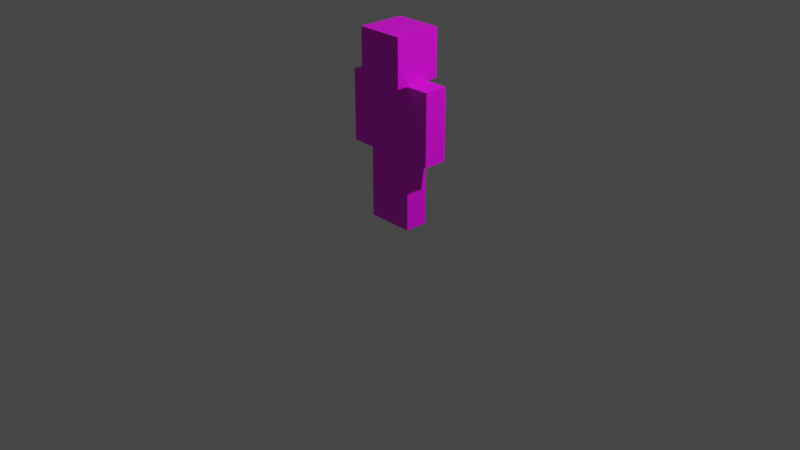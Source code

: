 # Source: untitled.blend  (saved by Blender 3.6.11; exported with 4.5.12 LTS)
import bpy
from mathutils import Matrix  # noqa: F401  (used for matrix-valued properties, if any)

bpy.ops.wm.read_factory_settings(use_empty=True)
scene = bpy.context.scene
scene.name = 'Scene'

# ---- collections
col_collection = bpy.data.collections.new('Collection'); scene.collection.children.link(col_collection)

# ---- images (referenced by path relative to the original .blend; pixels are not part of the script)
import os
ASSET_DIR = os.environ.get("B2B_ASSET_DIR", "")  # directory of the original .blend (textures are referenced by path, not embedded)
HERE = os.path.dirname(os.path.abspath(__file__))  # packed textures are extracted next to this script under _unpacked/

def load_image(name, relpath, width, height, colorspace="sRGB"):
    """Load a texture the original file referenced (path relative to the .blend, or extracted next to this script)."""
    p = next((c for c in (os.path.join(HERE, relpath), os.path.join(ASSET_DIR, relpath)) if relpath and os.path.exists(c)), "")
    if p:
        img = bpy.data.images.load(p, check_existing=True)
        img.name = name
    else:  # same state as the original file: an image datablock whose file is absent (Cycles renders it pink)
        img = bpy.data.images.new(name, width, height)
        img.source = "FILE"
        img.filepath = "//" + (relpath or name)
    img.colorspace_settings.name = colorspace
    return img
img_char_png = load_image('char.png', 'char.png', 1024, 1024, 'sRGB')
img_char_png_001 = load_image('char.png.001', 'char.png', 1024, 1024, 'sRGB')
img_char_png_002 = load_image('char.png.002', 'char.png', 1024, 1024, 'sRGB')
img_char_png_003 = load_image('char.png.003', 'char.png', 1024, 1024, 'sRGB')
img_char_png_004 = load_image('char.png.004', 'char.png', 1024, 1024, 'sRGB')
img_char_png_005 = load_image('char.png.005', 'char.png', 1024, 1024, 'sRGB')

# ---- materials (node trees are filled in below, after node groups)
mat_materiais = bpy.data.materials.new('Materiais')
mat_materiais.use_transparent_shadow = False
mat_materiais_001 = bpy.data.materials.new('Materiais.001')
mat_materiais_001.use_transparent_shadow = False
mat_materiais_002 = bpy.data.materials.new('Materiais.002')
mat_materiais_002.use_transparent_shadow = False
mat_materiais_003 = bpy.data.materials.new('Materiais.003')
mat_materiais_003.use_transparent_shadow = False
mat_materiais_004 = bpy.data.materials.new('Materiais.004')
mat_materiais_004.use_transparent_shadow = False
mat_materiais_005 = bpy.data.materials.new('Materiais.005')
mat_materiais_005.use_transparent_shadow = False

# ---- material node trees
mat_materiais.use_nodes = True; mat_materiais.node_tree.nodes.clear()
_N = mat_materiais.node_tree.nodes; _L = mat_materiais.node_tree.links
n0 = _N.new('ShaderNodeBsdfPrincipled'); n0.name = 'BSDF - Pré-fundamentado'; n0.location = (10, 300)
n0.distribution = 'GGX'
n0.subsurface_method = 'RANDOM_WALK_SKIN'
n0.inputs[3].default_value = 1.45
n0.inputs[27].default_value = (0.0, 0.0, 0.0, 1.0)
n0.inputs[28].default_value = 1.0
n1 = _N.new('ShaderNodeOutputMaterial'); n1.name = 'Saída de material'; n1.location = (300, 300)
n2 = _N.new('ShaderNodeTexImage'); n2.name = 'Textura de imagem'; n2.location = (-298, 296)
n2.image = img_char_png
n2.interpolation = 'Closest'
_L.new(n0.outputs[0], n1.inputs[0])
_L.new(n2.outputs[0], n0.inputs[0])
n1.is_active_output = True
mat_materiais_001.use_nodes = True; mat_materiais_001.node_tree.nodes.clear()
_N = mat_materiais_001.node_tree.nodes; _L = mat_materiais_001.node_tree.links
n0 = _N.new('ShaderNodeBsdfPrincipled'); n0.name = 'BSDF - Pré-fundamentado'; n0.location = (10, 300)
n0.distribution = 'GGX'
n0.subsurface_method = 'RANDOM_WALK_SKIN'
n0.inputs[3].default_value = 1.45
n0.inputs[27].default_value = (0.0, 0.0, 0.0, 1.0)
n0.inputs[28].default_value = 1.0
n1 = _N.new('ShaderNodeOutputMaterial'); n1.name = 'Saída de material'; n1.location = (300, 300)
n2 = _N.new('ShaderNodeTexImage'); n2.name = 'Textura de imagem'; n2.location = (-298, 296)
n2.image = img_char_png_001
n2.interpolation = 'Closest'
_L.new(n0.outputs[0], n1.inputs[0])
_L.new(n2.outputs[0], n0.inputs[0])
n1.is_active_output = True
mat_materiais_002.use_nodes = True; mat_materiais_002.node_tree.nodes.clear()
_N = mat_materiais_002.node_tree.nodes; _L = mat_materiais_002.node_tree.links
n0 = _N.new('ShaderNodeBsdfPrincipled'); n0.name = 'BSDF - Pré-fundamentado'; n0.location = (10, 300)
n0.distribution = 'GGX'
n0.subsurface_method = 'RANDOM_WALK_SKIN'
n0.inputs[3].default_value = 1.45
n0.inputs[27].default_value = (0.0, 0.0, 0.0, 1.0)
n0.inputs[28].default_value = 1.0
n1 = _N.new('ShaderNodeOutputMaterial'); n1.name = 'Saída de material'; n1.location = (300, 300)
n2 = _N.new('ShaderNodeTexImage'); n2.name = 'Textura de imagem'; n2.location = (-298, 296)
n2.image = img_char_png_002
n2.interpolation = 'Closest'
_L.new(n0.outputs[0], n1.inputs[0])
_L.new(n2.outputs[0], n0.inputs[0])
n1.is_active_output = True
mat_materiais_003.use_nodes = True; mat_materiais_003.node_tree.nodes.clear()
_N = mat_materiais_003.node_tree.nodes; _L = mat_materiais_003.node_tree.links
n0 = _N.new('ShaderNodeBsdfPrincipled'); n0.name = 'BSDF - Pré-fundamentado'; n0.location = (10, 300)
n0.distribution = 'GGX'
n0.subsurface_method = 'RANDOM_WALK_SKIN'
n0.inputs[3].default_value = 1.45
n0.inputs[27].default_value = (0.0, 0.0, 0.0, 1.0)
n0.inputs[28].default_value = 1.0
n1 = _N.new('ShaderNodeOutputMaterial'); n1.name = 'Saída de material'; n1.location = (300, 300)
n2 = _N.new('ShaderNodeTexImage'); n2.name = 'Textura de imagem'; n2.location = (-298, 296)
n2.image = img_char_png_003
n2.interpolation = 'Closest'
_L.new(n0.outputs[0], n1.inputs[0])
_L.new(n2.outputs[0], n0.inputs[0])
n1.is_active_output = True
mat_materiais_004.use_nodes = True; mat_materiais_004.node_tree.nodes.clear()
_N = mat_materiais_004.node_tree.nodes; _L = mat_materiais_004.node_tree.links
n0 = _N.new('ShaderNodeBsdfPrincipled'); n0.name = 'BSDF - Pré-fundamentado'; n0.location = (10, 300)
n0.distribution = 'GGX'
n0.subsurface_method = 'RANDOM_WALK_SKIN'
n0.inputs[3].default_value = 1.45
n0.inputs[27].default_value = (0.0, 0.0, 0.0, 1.0)
n0.inputs[28].default_value = 1.0
n1 = _N.new('ShaderNodeOutputMaterial'); n1.name = 'Saída de material'; n1.location = (300, 300)
n2 = _N.new('ShaderNodeTexImage'); n2.name = 'Textura de imagem'; n2.location = (-298, 296)
n2.image = img_char_png_004
n2.interpolation = 'Closest'
_L.new(n0.outputs[0], n1.inputs[0])
_L.new(n2.outputs[0], n0.inputs[0])
n1.is_active_output = True
mat_materiais_005.use_nodes = True; mat_materiais_005.node_tree.nodes.clear()
_N = mat_materiais_005.node_tree.nodes; _L = mat_materiais_005.node_tree.links
n0 = _N.new('ShaderNodeBsdfPrincipled'); n0.name = 'BSDF - Pré-fundamentado'; n0.location = (10, 300)
n0.distribution = 'GGX'
n0.subsurface_method = 'RANDOM_WALK_SKIN'
n0.inputs[3].default_value = 1.45
n0.inputs[27].default_value = (0.0, 0.0, 0.0, 1.0)
n0.inputs[28].default_value = 1.0
n1 = _N.new('ShaderNodeOutputMaterial'); n1.name = 'Saída de material'; n1.location = (300, 300)
n2 = _N.new('ShaderNodeTexImage'); n2.name = 'Textura de imagem'; n2.location = (-298, 296)
n2.image = img_char_png_005
n2.interpolation = 'Closest'
_L.new(n0.outputs[0], n1.inputs[0])
_L.new(n2.outputs[0], n0.inputs[0])
n1.is_active_output = True

# ---- world
world_world = bpy.data.worlds.new('World'); scene.world = world_world
world_world.use_nodes = True; world_world.node_tree.nodes.clear()
_N = world_world.node_tree.nodes; _L = world_world.node_tree.links
n0 = _N.new('ShaderNodeOutputWorld'); n0.name = 'World Output'; n0.location = (300, 300)
n1 = _N.new('ShaderNodeBackground'); n1.name = 'Background'; n1.location = (10, 300)
n1.inputs[0].default_value = (0.05088, 0.05088, 0.05088, 1.0)
_L.new(n1.outputs[0], n0.inputs[0])
n0.is_active_output = True
world_world.color = (0.05088, 0.05088, 0.05088)
world_world.use_sun_shadow = False
world_world.sun_shadow_jitter_overblur = 0.0

# ---- cameras
cam_camera = bpy.data.cameras.new('Camera')
cam_camera.clip_end = 100.0
cam_camera.ortho_scale = 7.314

# ---- lights
light_light = bpy.data.lights.new('Light', 'POINT')
light_light.transmission_factor = 0.0
light_light.energy = 1000.0
light_light.shadow_soft_size = 0.1
light_light.shadow_maximum_resolution = 0.006
light_light.use_absolute_resolution = True

# ---- meshes
me_cubo = bpy.data.meshes.new('Cubo')
me_cubo.from_pydata([(-0.125, -0.125, -0.125), (-0.125, -0.125, 0.125), (-0.125, 0.125, -0.125), (-0.125, 0.125, 0.125), (0.125, -0.125, -0.125), (0.125, -0.125, 0.125), (0.125, 0.125, -0.125), (0.125, 0.125, 0.125)], [], [(0, 1, 3, 2), (2, 3, 7, 6), (6, 7, 5, 4), (4, 5, 1, 0), (2, 6, 4, 0), (7, 3, 1, 5)])
_uv = me_cubo.uv_layers.new(name='Mapa UV')
_uv.uv.foreach_set('vector', [0.25, 7.069e-05, 0.25, 0.3749, 0.1876, 0.3749, 0.1876, 7.069e-05, 0.1875, 7.069e-05, 0.1875, 0.3749, 0.1251, 0.3749, 0.1251, 7.069e-05, 0.125, 7.068e-05, 0.125, 0.3749, 0.06257, 0.3749, 0.06257, 7.068e-05, 0.0625, 7.068e-05, 0.0625, 0.3749, 7.074e-05, 0.3749, 7.071e-05, 7.068e-05, 0.1251, 0.4999, 0.1251, 0.3751, 0.1875, 0.3751, 0.1875, 0.4999, 0.125, 0.3751, 0.125, 0.4999, 0.06257, 0.4999, 0.06257, 0.3751])
me_cubo.materials.append(mat_materiais)
me_cubo.update()
me_cubo_001 = bpy.data.meshes.new('Cubo.001')
me_cubo_001.from_pydata([(-0.125, -0.125, -0.125), (-0.125, -0.125, 0.125), (-0.125, 0.125, -0.125), (-0.125, 0.125, 0.125), (0.125, -0.125, -0.125), (0.125, -0.125, 0.125), (0.125, 0.125, -0.125), (0.125, 0.125, 0.125)], [], [(0, 1, 3, 2), (2, 3, 7, 6), (6, 7, 5, 4), (4, 5, 1, 0), (2, 6, 4, 0), (7, 3, 1, 5)])
_uv = me_cubo_001.uv_layers.new(name='Mapa UV')
_uv.uv.foreach_set('vector', [0.5, 0.5001, 0.5, 0.7499, 0.3751, 0.7499, 0.3751, 0.5001, 0.375, 0.5001, 0.375, 0.7499, 0.2501, 0.7499, 0.2501, 0.5001, 0.25, 0.5001, 0.25, 0.7499, 0.1251, 0.7499, 0.1251, 0.5001, 0.125, 0.5001, 0.125, 0.7499, 7.075e-05, 0.7499, 7.072e-05, 0.5001, 0.2501, 0.9999, 0.2501, 0.7501, 0.375, 0.7501, 0.375, 0.9999, 0.25, 0.7501, 0.25, 0.9999, 0.1251, 0.9999, 0.1251, 0.7501])
me_cubo_001.materials.append(mat_materiais_001)
me_cubo_001.update()
me_cubo_002 = bpy.data.meshes.new('Cubo.002')
me_cubo_002.from_pydata([(-0.125, -0.125, -0.125), (-0.125, -0.125, 0.125), (-0.125, 0.125, -0.125), (-0.125, 0.125, 0.125), (0.125, -0.125, -0.125), (0.125, -0.125, 0.125), (0.125, 0.125, -0.125), (0.125, 0.125, 0.125)], [], [(0, 1, 3, 2), (2, 3, 7, 6), (6, 7, 5, 4), (4, 5, 1, 0), (2, 6, 4, 0), (7, 3, 1, 5)])
_uv = me_cubo_002.uv_layers.new(name='Mapa UV')
_uv.uv.foreach_set('vector', [0.25, 7.069e-05, 0.25, 0.3749, 0.1876, 0.3749, 0.1876, 7.069e-05, 0.1875, 7.069e-05, 0.1875, 0.3749, 0.1251, 0.3749, 0.1251, 7.069e-05, 0.125, 7.068e-05, 0.125, 0.3749, 0.06257, 0.3749, 0.06257, 7.068e-05, 0.0625, 7.068e-05, 0.0625, 0.3749, 7.074e-05, 0.3749, 7.071e-05, 7.068e-05, 0.1251, 0.4999, 0.1251, 0.3751, 0.1875, 0.3751, 0.1875, 0.4999, 0.125, 0.3751, 0.125, 0.4999, 0.06257, 0.4999, 0.06257, 0.3751])
me_cubo_002.materials.append(mat_materiais_002)
me_cubo_002.update()
me_cubo_003 = bpy.data.meshes.new('Cubo.003')
me_cubo_003.from_pydata([(-0.125, -0.125, -0.125), (-0.125, -0.125, 0.125), (-0.125, 0.125, -0.125), (-0.125, 0.125, 0.125), (0.125, -0.125, -0.125), (0.125, -0.125, 0.125), (0.125, 0.125, -0.125), (0.125, 0.125, 0.125)], [], [(0, 1, 3, 2), (2, 3, 7, 6), (6, 7, 5, 4), (4, 5, 1, 0), (2, 6, 4, 0), (7, 3, 1, 5)])
_uv = me_cubo_003.uv_layers.new(name='Mapa UV')
_uv.uv.foreach_set('vector', [0.875, 7.069e-05, 0.875, 0.3749, 0.8126, 0.3749, 0.8126, 7.069e-05, 0.8125, 7.069e-05, 0.8125, 0.3749, 0.7501, 0.3749, 0.7501, 7.069e-05, 0.75, 7.068e-05, 0.75, 0.3749, 0.6876, 0.3749, 0.6876, 7.068e-05, 0.6875, 7.068e-05, 0.6875, 0.3749, 0.6251, 0.3749, 0.6251, 7.068e-05, 0.7501, 0.4999, 0.7501, 0.3751, 0.8125, 0.3751, 0.8125, 0.4999, 0.75, 0.3751, 0.75, 0.4999, 0.6876, 0.4999, 0.6876, 0.3751])
me_cubo_003.materials.append(mat_materiais_003)
me_cubo_003.update()
me_cubo_004 = bpy.data.meshes.new('Cubo.004')
me_cubo_004.from_pydata([(-0.125, -0.125, -0.125), (-0.125, -0.125, 0.125), (-0.125, 0.125, -0.125), (-0.125, 0.125, 0.125), (0.125, -0.125, -0.125), (0.125, -0.125, 0.125), (0.125, 0.125, -0.125), (0.125, 0.125, 0.125)], [], [(0, 1, 3, 2), (2, 3, 7, 6), (6, 7, 5, 4), (4, 5, 1, 0), (2, 6, 4, 0), (7, 3, 1, 5)])
_uv = me_cubo_004.uv_layers.new(name='Mapa UV')
_uv.uv.foreach_set('vector', [0.875, 7.069e-05, 0.875, 0.3749, 0.8126, 0.3749, 0.8126, 7.069e-05, 0.8125, 7.069e-05, 0.8125, 0.3749, 0.7501, 0.3749, 0.7501, 7.069e-05, 0.75, 7.068e-05, 0.75, 0.3749, 0.6876, 0.3749, 0.6876, 7.068e-05, 0.6875, 7.068e-05, 0.6875, 0.3749, 0.6251, 0.3749, 0.6251, 7.068e-05, 0.7501, 0.4999, 0.7501, 0.3751, 0.8125, 0.3751, 0.8125, 0.4999, 0.75, 0.3751, 0.75, 0.4999, 0.6876, 0.4999, 0.6876, 0.3751])
me_cubo_004.materials.append(mat_materiais_004)
me_cubo_004.update()
me_cubo_005 = bpy.data.meshes.new('Cubo.005')
me_cubo_005.from_pydata([(-0.125, -0.125, -0.125), (-0.125, -0.125, 0.125), (-0.125, 0.125, -0.125), (-0.125, 0.125, 0.125), (0.125, -0.125, -0.125), (0.125, -0.125, 0.125), (0.125, 0.125, -0.125), (0.125, 0.125, 0.125)], [], [(0, 1, 3, 2), (2, 3, 7, 6), (6, 7, 5, 4), (4, 5, 1, 0), (2, 6, 4, 0), (7, 3, 1, 5)])
_uv = me_cubo_005.uv_layers.new(name='Mapa UV')
_uv.uv.foreach_set('vector', [0.625, 7.069e-05, 0.625, 0.3749, 0.5001, 0.3749, 0.5001, 7.069e-05, 0.5, 7.069e-05, 0.5, 0.3749, 0.4376, 0.3749, 0.4376, 7.069e-05, 0.4375, 7.068e-05, 0.4375, 0.3749, 0.3126, 0.3749, 0.3126, 7.068e-05, 0.3125, 7.068e-05, 0.3125, 0.3749, 0.2501, 0.3749, 0.2501, 7.068e-05, 0.4376, 0.4999, 0.4376, 0.3751, 0.5625, 0.3751, 0.5625, 0.4999, 0.4375, 0.3751, 0.4375, 0.4999, 0.3126, 0.4999, 0.3126, 0.3751])
me_cubo_005.materials.append(mat_materiais_005)
me_cubo_005.update()

# ---- objects
ob_light = bpy.data.objects.new('Light', light_light)
ob_camera = bpy.data.objects.new('Camera', cam_camera)
ob_left_leg = bpy.data.objects.new('Left Leg', me_cubo)
ob_head = bpy.data.objects.new('Head', me_cubo_001)
ob_right_leg = bpy.data.objects.new('Right Leg', me_cubo_002)
ob_left_arm = bpy.data.objects.new('Left Arm', me_cubo_003)
ob_right_arm = bpy.data.objects.new('Right Arm', me_cubo_004)
ob_body = bpy.data.objects.new('Body', me_cubo_005)

# ---- transforms, parenting, visibility, modifiers, constraints
ob_light.location = (4.076, 1.005, 5.904)
ob_light.rotation_euler = (0.6503, 0.05522, 1.866)
ob_light.lock_rotations_4d = False
ob_light.empty_display_type = 'ARROWS'
ob_light.color = (0.0, 0.0, 0.0, 0.0)
ob_light.lineart.crease_threshold = 0.0
ob_camera.location = (7.359, -6.926, 4.958)
ob_camera.rotation_euler = (1.109, 0.0, 0.8149)
ob_camera.lock_rotations_4d = False
ob_camera.empty_display_type = 'ARROWS'
ob_camera.color = (0.0, 0.0, 0.0, 0.0)
ob_camera.display_type = 'WIRE'
ob_camera.lineart.crease_threshold = 0.0
ob_left_leg.location = (0.125, 0.0, 0.375)
ob_left_leg.rotation_euler = (0.0, 0.0, -1.571)
ob_left_leg.scale = (1.0, 1.0, 3.0)
ob_head.location = (0.0, 0.0, 1.75)
ob_head.rotation_euler = (0.0, 0.0, -1.571)
ob_head.scale = (2.0, 2.0, 2.0)
ob_right_leg.location = (-0.125, 0.0, 0.375)
ob_right_leg.rotation_euler = (0.0, 0.0, -1.571)
ob_right_leg.scale = (1.0, 1.0, 3.0)
ob_left_arm.location = (0.375, 0.0, 1.125)
ob_left_arm.rotation_euler = (0.0, 0.0, -1.571)
ob_left_arm.scale = (1.0, 1.0, 3.0)
ob_right_arm.location = (-0.375, 0.0, 1.125)
ob_right_arm.rotation_euler = (0.0, 0.0, -1.571)
ob_right_arm.scale = (1.0, 1.0, 3.0)
ob_body.location = (0.0, 0.0, 1.125)
ob_body.rotation_euler = (0.0, 0.0, -1.571)
ob_body.scale = (1.0, 2.0, 3.0)

# ---- collection membership
col_collection.objects.link(ob_light)
col_collection.objects.link(ob_camera)
col_collection.objects.link(ob_left_leg)
col_collection.objects.link(ob_head)
col_collection.objects.link(ob_right_leg)
col_collection.objects.link(ob_left_arm)
col_collection.objects.link(ob_right_arm)
col_collection.objects.link(ob_body)

# ---- scene / render settings (as saved in the file)
scene.camera = ob_camera
scene.frame_start = 1; scene.frame_end = 250; scene.frame_set(1)
scene.render.engine = 'BLENDER_EEVEE_NEXT'
scene.cycles.sampling_pattern = 'TABULATED_SOBOL'
scene.view_settings.view_transform = 'Filmic'
scene.unit_settings.scale_length = 16.0
bpy.context.view_layer.update()
